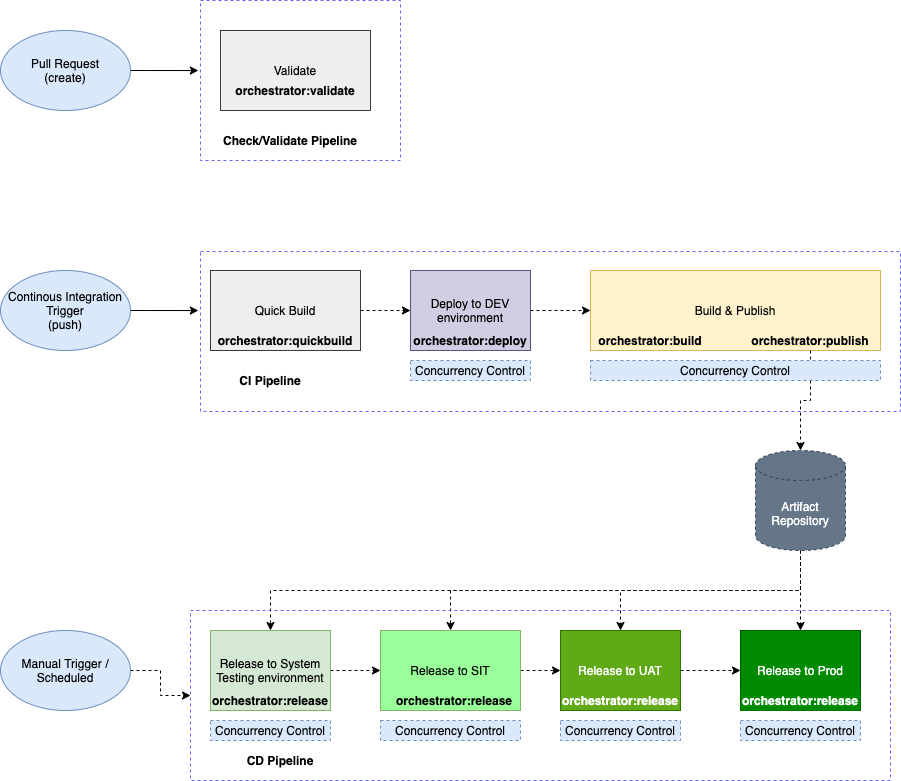

The diagram above was exported from draw.io. Its source (the exported page's mxGraphModel, read from the mxfile embedded in the PNG):
<mxGraphModel dx="1186" dy="1857" grid="1" gridSize="10" guides="1" tooltips="1" connect="1" arrows="1" fold="1" page="1" pageScale="1" pageWidth="827" pageHeight="1169" math="0" shadow="0">
  <root>
    <mxCell id="0" />
    <mxCell id="1" parent="0" />
    <mxCell id="YIG_w_RdoI-EhEjHkdBa-5" value="" style="rounded=0;whiteSpace=wrap;html=1;dashed=1;fillColor=none;strokeColor=#6666FF;" vertex="1" parent="1">
      <mxGeometry x="220" y="181" width="700" height="160" as="geometry" />
    </mxCell>
    <mxCell id="aeY4gmfb_zgNmA98kVLk-7" value="" style="rounded=0;whiteSpace=wrap;html=1;dashed=1;fillColor=none;strokeColor=#6666FF;" parent="1" vertex="1">
      <mxGeometry x="220" y="-70" width="200" height="160" as="geometry" />
    </mxCell>
    <mxCell id="aeY4gmfb_zgNmA98kVLk-9" style="edgeStyle=orthogonalEdgeStyle;rounded=0;orthogonalLoop=1;jettySize=auto;html=1;exitX=1;exitY=0.5;exitDx=0;exitDy=0;entryX=-0.003;entryY=0.369;entryDx=0;entryDy=0;entryPerimeter=0;" parent="1" source="aeY4gmfb_zgNmA98kVLk-1" target="YIG_w_RdoI-EhEjHkdBa-5" edge="1">
      <mxGeometry relative="1" as="geometry" />
    </mxCell>
    <mxCell id="aeY4gmfb_zgNmA98kVLk-1" value="Continous Integration Trigger&lt;br&gt;(push)" style="ellipse;whiteSpace=wrap;html=1;fillColor=#dae8fc;strokeColor=#6c8ebf;" parent="1" vertex="1">
      <mxGeometry x="20" y="200" width="130" height="80" as="geometry" />
    </mxCell>
    <mxCell id="aeY4gmfb_zgNmA98kVLk-11" value="" style="edgeStyle=orthogonalEdgeStyle;rounded=0;orthogonalLoop=1;jettySize=auto;html=1;dashed=1;" parent="1" source="aeY4gmfb_zgNmA98kVLk-2" target="aeY4gmfb_zgNmA98kVLk-3" edge="1">
      <mxGeometry relative="1" as="geometry" />
    </mxCell>
    <mxCell id="aeY4gmfb_zgNmA98kVLk-2" value="Quick Build" style="rounded=0;whiteSpace=wrap;html=1;fillColor=#eeeeee;strokeColor=#36393d;" parent="1" vertex="1">
      <mxGeometry x="230" y="200" width="150" height="80" as="geometry" />
    </mxCell>
    <mxCell id="aeY4gmfb_zgNmA98kVLk-12" style="edgeStyle=orthogonalEdgeStyle;rounded=0;orthogonalLoop=1;jettySize=auto;html=1;exitX=1;exitY=0.5;exitDx=0;exitDy=0;entryX=0;entryY=0.5;entryDx=0;entryDy=0;dashed=1;" parent="1" source="aeY4gmfb_zgNmA98kVLk-3" target="aeY4gmfb_zgNmA98kVLk-4" edge="1">
      <mxGeometry relative="1" as="geometry" />
    </mxCell>
    <mxCell id="aeY4gmfb_zgNmA98kVLk-3" value="Deploy to DEV environment" style="rounded=0;whiteSpace=wrap;html=1;fillColor=#d0cee2;strokeColor=#56517e;" parent="1" vertex="1">
      <mxGeometry x="430" y="200" width="120" height="80" as="geometry" />
    </mxCell>
    <mxCell id="aeY4gmfb_zgNmA98kVLk-4" value="Build &amp;amp; Publish" style="rounded=0;whiteSpace=wrap;html=1;fillColor=#fff2cc;strokeColor=#d6b656;" parent="1" vertex="1">
      <mxGeometry x="610" y="200" width="290" height="80" as="geometry" />
    </mxCell>
    <mxCell id="aeY4gmfb_zgNmA98kVLk-15" style="edgeStyle=orthogonalEdgeStyle;rounded=0;orthogonalLoop=1;jettySize=auto;html=1;exitX=0.5;exitY=1;exitDx=0;exitDy=0;dashed=1;" parent="1" target="aeY4gmfb_zgNmA98kVLk-14" edge="1">
      <mxGeometry relative="1" as="geometry">
        <mxPoint x="830" y="280" as="sourcePoint" />
      </mxGeometry>
    </mxCell>
    <mxCell id="aeY4gmfb_zgNmA98kVLk-13" value="Concurrency Control" style="rounded=0;whiteSpace=wrap;html=1;dashed=1;fillColor=#dae8fc;strokeColor=#6c8ebf;" parent="1" vertex="1">
      <mxGeometry x="610" y="290" width="290" height="20" as="geometry" />
    </mxCell>
    <mxCell id="aeY4gmfb_zgNmA98kVLk-43" style="edgeStyle=orthogonalEdgeStyle;rounded=0;orthogonalLoop=1;jettySize=auto;html=1;exitX=0.5;exitY=1;exitDx=0;exitDy=0;exitPerimeter=0;entryX=0.5;entryY=0;entryDx=0;entryDy=0;dashed=1;strokeColor=#000000;" parent="1" source="aeY4gmfb_zgNmA98kVLk-14" target="aeY4gmfb_zgNmA98kVLk-27" edge="1">
      <mxGeometry relative="1" as="geometry" />
    </mxCell>
    <mxCell id="aeY4gmfb_zgNmA98kVLk-45" style="edgeStyle=orthogonalEdgeStyle;rounded=0;orthogonalLoop=1;jettySize=auto;html=1;exitX=0.5;exitY=1;exitDx=0;exitDy=0;exitPerimeter=0;dashed=1;strokeColor=#000000;" parent="1" source="aeY4gmfb_zgNmA98kVLk-14" target="aeY4gmfb_zgNmA98kVLk-34" edge="1">
      <mxGeometry relative="1" as="geometry" />
    </mxCell>
    <mxCell id="aeY4gmfb_zgNmA98kVLk-46" style="edgeStyle=orthogonalEdgeStyle;rounded=0;orthogonalLoop=1;jettySize=auto;html=1;exitX=0.5;exitY=1;exitDx=0;exitDy=0;exitPerimeter=0;entryX=0.5;entryY=0;entryDx=0;entryDy=0;dashed=1;strokeColor=#000000;" parent="1" source="aeY4gmfb_zgNmA98kVLk-14" target="aeY4gmfb_zgNmA98kVLk-36" edge="1">
      <mxGeometry relative="1" as="geometry" />
    </mxCell>
    <mxCell id="4m2JteArz7fBy0ObsMiF-3" style="edgeStyle=orthogonalEdgeStyle;rounded=0;orthogonalLoop=1;jettySize=auto;html=1;exitX=0.5;exitY=1;exitDx=0;exitDy=0;exitPerimeter=0;entryX=0.5;entryY=0;entryDx=0;entryDy=0;dashed=1;" parent="1" source="aeY4gmfb_zgNmA98kVLk-14" target="aeY4gmfb_zgNmA98kVLk-32" edge="1">
      <mxGeometry relative="1" as="geometry" />
    </mxCell>
    <mxCell id="aeY4gmfb_zgNmA98kVLk-14" value="Artifact Repository" style="shape=cylinder3;whiteSpace=wrap;html=1;boundedLbl=1;backgroundOutline=1;size=15;dashed=1;fillColor=#647687;strokeColor=#314354;fontColor=#ffffff;" parent="1" vertex="1">
      <mxGeometry x="775" y="380" width="90" height="100" as="geometry" />
    </mxCell>
    <mxCell id="aeY4gmfb_zgNmA98kVLk-16" value="&lt;b&gt;orchestrator:quickbuild&lt;/b&gt;" style="text;html=1;strokeColor=none;fillColor=none;align=center;verticalAlign=middle;whiteSpace=wrap;rounded=0;dashed=1;" parent="1" vertex="1">
      <mxGeometry x="230" y="260" width="150" height="20" as="geometry" />
    </mxCell>
    <mxCell id="aeY4gmfb_zgNmA98kVLk-17" value="&lt;b&gt;orchestrator:deploy&lt;/b&gt;" style="text;html=1;strokeColor=none;fillColor=none;align=center;verticalAlign=middle;whiteSpace=wrap;rounded=0;dashed=1;" parent="1" vertex="1">
      <mxGeometry x="430" y="260" width="120" height="20" as="geometry" />
    </mxCell>
    <mxCell id="aeY4gmfb_zgNmA98kVLk-18" value="&lt;b&gt;orchestrator:build&lt;/b&gt;" style="text;html=1;strokeColor=none;fillColor=none;align=center;verticalAlign=middle;whiteSpace=wrap;rounded=0;dashed=1;" parent="1" vertex="1">
      <mxGeometry x="610" y="260" width="120" height="20" as="geometry" />
    </mxCell>
    <mxCell id="aeY4gmfb_zgNmA98kVLk-19" value="&lt;b&gt;orchestrator:publish&lt;/b&gt;" style="text;html=1;strokeColor=none;fillColor=none;align=center;verticalAlign=middle;whiteSpace=wrap;rounded=0;dashed=1;" parent="1" vertex="1">
      <mxGeometry x="770" y="260" width="120" height="20" as="geometry" />
    </mxCell>
    <mxCell id="aeY4gmfb_zgNmA98kVLk-21" value="" style="rounded=0;whiteSpace=wrap;html=1;dashed=1;fillColor=none;strokeColor=#6666FF;" parent="1" vertex="1">
      <mxGeometry x="210" y="540" width="700" height="170" as="geometry" />
    </mxCell>
    <mxCell id="aeY4gmfb_zgNmA98kVLk-22" value="&lt;b&gt;CI Pipeline&lt;/b&gt;" style="text;html=1;strokeColor=none;fillColor=none;align=center;verticalAlign=middle;whiteSpace=wrap;rounded=0;dashed=1;" parent="1" vertex="1">
      <mxGeometry x="220" y="300" width="140" height="20" as="geometry" />
    </mxCell>
    <mxCell id="aeY4gmfb_zgNmA98kVLk-25" style="edgeStyle=orthogonalEdgeStyle;rounded=0;orthogonalLoop=1;jettySize=auto;html=1;exitX=1;exitY=0.5;exitDx=0;exitDy=0;entryX=0;entryY=0.5;entryDx=0;entryDy=0;dashed=1;strokeColor=#000000;" parent="1" source="aeY4gmfb_zgNmA98kVLk-23" target="aeY4gmfb_zgNmA98kVLk-21" edge="1">
      <mxGeometry relative="1" as="geometry" />
    </mxCell>
    <mxCell id="aeY4gmfb_zgNmA98kVLk-23" value="Manual Trigger / Scheduled&lt;br&gt;" style="ellipse;whiteSpace=wrap;html=1;fillColor=#dae8fc;strokeColor=#6c8ebf;" parent="1" vertex="1">
      <mxGeometry x="20" y="560" width="130" height="80" as="geometry" />
    </mxCell>
    <mxCell id="aeY4gmfb_zgNmA98kVLk-39" style="edgeStyle=orthogonalEdgeStyle;rounded=0;orthogonalLoop=1;jettySize=auto;html=1;exitX=1;exitY=0.5;exitDx=0;exitDy=0;entryX=0;entryY=0.5;entryDx=0;entryDy=0;dashed=1;strokeColor=#000000;" parent="1" source="aeY4gmfb_zgNmA98kVLk-27" target="aeY4gmfb_zgNmA98kVLk-32" edge="1">
      <mxGeometry relative="1" as="geometry" />
    </mxCell>
    <mxCell id="aeY4gmfb_zgNmA98kVLk-27" value="Release to System Testing environment" style="rounded=0;whiteSpace=wrap;html=1;fillColor=#d5e8d4;strokeColor=#82b366;" parent="1" vertex="1">
      <mxGeometry x="230" y="560" width="120" height="80" as="geometry" />
    </mxCell>
    <mxCell id="aeY4gmfb_zgNmA98kVLk-28" value="&lt;b&gt;orchestrator:release&lt;/b&gt;" style="text;html=1;strokeColor=none;fillColor=none;align=center;verticalAlign=middle;whiteSpace=wrap;rounded=0;dashed=1;" parent="1" vertex="1">
      <mxGeometry x="230" y="620" width="120" height="20" as="geometry" />
    </mxCell>
    <mxCell id="aeY4gmfb_zgNmA98kVLk-40" style="edgeStyle=orthogonalEdgeStyle;rounded=0;orthogonalLoop=1;jettySize=auto;html=1;exitX=1;exitY=0.5;exitDx=0;exitDy=0;entryX=0;entryY=0.5;entryDx=0;entryDy=0;dashed=1;strokeColor=#000000;" parent="1" source="aeY4gmfb_zgNmA98kVLk-32" target="aeY4gmfb_zgNmA98kVLk-34" edge="1">
      <mxGeometry relative="1" as="geometry" />
    </mxCell>
    <mxCell id="aeY4gmfb_zgNmA98kVLk-32" value="Release to SIT" style="rounded=0;whiteSpace=wrap;html=1;strokeColor=#82b366;fillColor=#99FF99;" parent="1" vertex="1">
      <mxGeometry x="400" y="560" width="140" height="80" as="geometry" />
    </mxCell>
    <mxCell id="aeY4gmfb_zgNmA98kVLk-33" value="&lt;b&gt;orchestrator:release&lt;/b&gt;" style="text;html=1;strokeColor=none;fillColor=none;align=center;verticalAlign=middle;whiteSpace=wrap;rounded=0;dashed=1;" parent="1" vertex="1">
      <mxGeometry x="414" y="620" width="120" height="20" as="geometry" />
    </mxCell>
    <mxCell id="aeY4gmfb_zgNmA98kVLk-42" style="edgeStyle=orthogonalEdgeStyle;rounded=0;orthogonalLoop=1;jettySize=auto;html=1;exitX=1;exitY=0.5;exitDx=0;exitDy=0;dashed=1;strokeColor=#000000;" parent="1" source="aeY4gmfb_zgNmA98kVLk-34" target="aeY4gmfb_zgNmA98kVLk-36" edge="1">
      <mxGeometry relative="1" as="geometry" />
    </mxCell>
    <mxCell id="aeY4gmfb_zgNmA98kVLk-34" value="Release to UAT" style="rounded=0;whiteSpace=wrap;html=1;fillColor=#60a917;strokeColor=#2D7600;fontColor=#ffffff;" parent="1" vertex="1">
      <mxGeometry x="580" y="560" width="120" height="80" as="geometry" />
    </mxCell>
    <mxCell id="aeY4gmfb_zgNmA98kVLk-35" value="&lt;b&gt;&lt;font color=&quot;#ffffff&quot;&gt;orchestrator:release&lt;/font&gt;&lt;/b&gt;" style="text;html=1;align=center;verticalAlign=middle;whiteSpace=wrap;rounded=0;dashed=1;" parent="1" vertex="1">
      <mxGeometry x="580" y="620" width="120" height="20" as="geometry" />
    </mxCell>
    <mxCell id="aeY4gmfb_zgNmA98kVLk-36" value="Release to Prod" style="rounded=0;whiteSpace=wrap;html=1;fillColor=#008a00;strokeColor=#005700;fontColor=#ffffff;" parent="1" vertex="1">
      <mxGeometry x="760" y="560" width="120" height="80" as="geometry" />
    </mxCell>
    <mxCell id="aeY4gmfb_zgNmA98kVLk-37" value="&lt;b&gt;orchestrator:release&lt;/b&gt;" style="text;html=1;fillColor=#008a00;align=center;verticalAlign=middle;whiteSpace=wrap;rounded=0;dashed=1;fontColor=#ffffff;" parent="1" vertex="1">
      <mxGeometry x="760" y="620" width="120" height="20" as="geometry" />
    </mxCell>
    <mxCell id="aeY4gmfb_zgNmA98kVLk-47" value="Concurrency Control" style="rounded=0;whiteSpace=wrap;html=1;dashed=1;fillColor=#dae8fc;strokeColor=#6c8ebf;" parent="1" vertex="1">
      <mxGeometry x="230" y="650" width="120" height="20" as="geometry" />
    </mxCell>
    <mxCell id="aeY4gmfb_zgNmA98kVLk-48" value="&lt;b&gt;CD Pipeline&lt;/b&gt;" style="text;html=1;strokeColor=none;fillColor=none;align=center;verticalAlign=middle;whiteSpace=wrap;rounded=0;dashed=1;" parent="1" vertex="1">
      <mxGeometry x="230" y="680" width="140" height="20" as="geometry" />
    </mxCell>
    <mxCell id="YIG_w_RdoI-EhEjHkdBa-1" value="Concurrency Control" style="rounded=0;whiteSpace=wrap;html=1;dashed=1;fillColor=#dae8fc;strokeColor=#6c8ebf;" vertex="1" parent="1">
      <mxGeometry x="430" y="290" width="120" height="20" as="geometry" />
    </mxCell>
    <mxCell id="YIG_w_RdoI-EhEjHkdBa-2" value="Concurrency Control" style="rounded=0;whiteSpace=wrap;html=1;dashed=1;fillColor=#dae8fc;strokeColor=#6c8ebf;" vertex="1" parent="1">
      <mxGeometry x="400" y="650" width="140" height="20" as="geometry" />
    </mxCell>
    <mxCell id="YIG_w_RdoI-EhEjHkdBa-3" value="Concurrency Control" style="rounded=0;whiteSpace=wrap;html=1;dashed=1;fillColor=#dae8fc;strokeColor=#6c8ebf;" vertex="1" parent="1">
      <mxGeometry x="580" y="650" width="120" height="20" as="geometry" />
    </mxCell>
    <mxCell id="YIG_w_RdoI-EhEjHkdBa-4" value="Concurrency Control" style="rounded=0;whiteSpace=wrap;html=1;dashed=1;fillColor=#dae8fc;strokeColor=#6c8ebf;" vertex="1" parent="1">
      <mxGeometry x="760" y="650" width="120" height="20" as="geometry" />
    </mxCell>
    <mxCell id="YIG_w_RdoI-EhEjHkdBa-7" style="edgeStyle=orthogonalEdgeStyle;rounded=0;orthogonalLoop=1;jettySize=auto;html=1;exitX=1;exitY=0.5;exitDx=0;exitDy=0;entryX=-0.003;entryY=0.369;entryDx=0;entryDy=0;entryPerimeter=0;" edge="1" parent="1" source="YIG_w_RdoI-EhEjHkdBa-8">
      <mxGeometry relative="1" as="geometry">
        <mxPoint x="217.9000000000001" y="0.03999999999996362" as="targetPoint" />
      </mxGeometry>
    </mxCell>
    <mxCell id="YIG_w_RdoI-EhEjHkdBa-8" value="Pull Request&lt;br&gt;(create)" style="ellipse;whiteSpace=wrap;html=1;fillColor=#dae8fc;strokeColor=#6c8ebf;" vertex="1" parent="1">
      <mxGeometry x="20" y="-40" width="130" height="80" as="geometry" />
    </mxCell>
    <mxCell id="YIG_w_RdoI-EhEjHkdBa-9" value="Validate" style="rounded=0;whiteSpace=wrap;html=1;fillColor=#eeeeee;strokeColor=#36393d;" vertex="1" parent="1">
      <mxGeometry x="240" y="-40" width="150" height="80" as="geometry" />
    </mxCell>
    <mxCell id="YIG_w_RdoI-EhEjHkdBa-10" value="&lt;b&gt;orchestrator:validate&lt;/b&gt;" style="text;html=1;strokeColor=none;fillColor=none;align=center;verticalAlign=middle;whiteSpace=wrap;rounded=0;dashed=1;" vertex="1" parent="1">
      <mxGeometry x="240" y="10" width="150" height="20" as="geometry" />
    </mxCell>
    <mxCell id="YIG_w_RdoI-EhEjHkdBa-11" value="&lt;b&gt;Check/Validate Pipeline&lt;/b&gt;" style="text;html=1;strokeColor=none;fillColor=none;align=center;verticalAlign=middle;whiteSpace=wrap;rounded=0;dashed=1;" vertex="1" parent="1">
      <mxGeometry x="240" y="60" width="140" height="20" as="geometry" />
    </mxCell>
  </root>
</mxGraphModel>